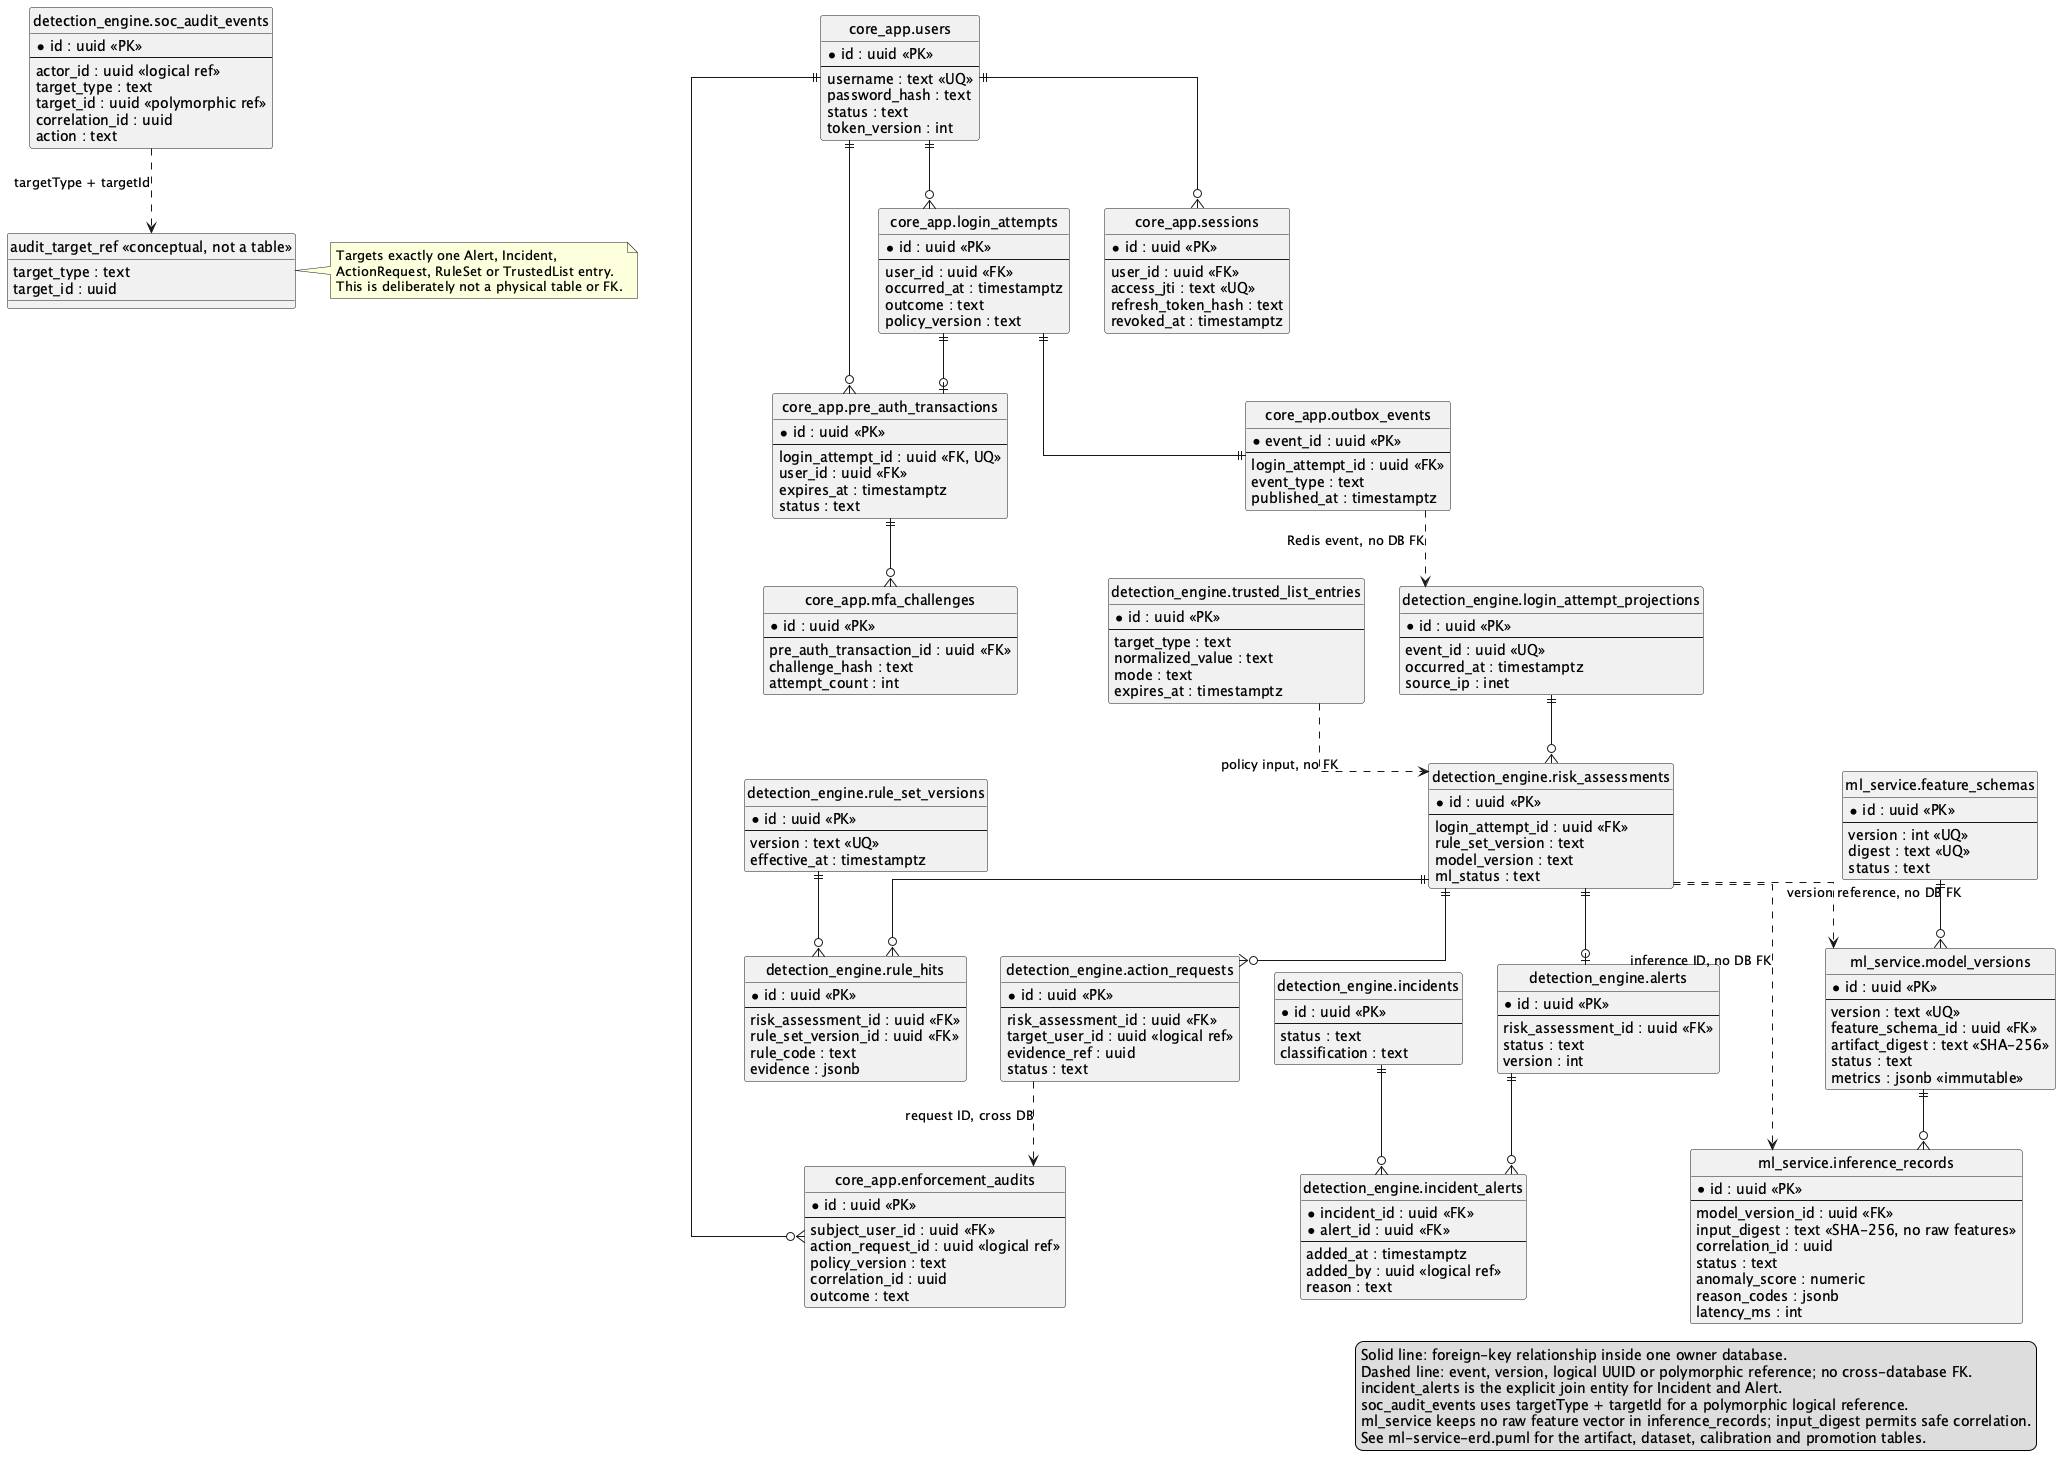

The diagram above was rendered by PlantUML. Its source (embedded in the PNG):
@startuml sentinel-auth-erd
hide circle
skinparam linetype ortho

entity "core_app.users" as users {
  * id : uuid <<PK>>
  --
  username : text <<UQ>>
  password_hash : text
  status : text
  token_version : int
}
entity "core_app.login_attempts" as login_attempts {
  * id : uuid <<PK>>
  --
  user_id : uuid <<FK>>
  occurred_at : timestamptz
  outcome : text
  policy_version : text
}
entity "core_app.pre_auth_transactions" as preauth {
  * id : uuid <<PK>>
  --
  login_attempt_id : uuid <<FK, UQ>>
  user_id : uuid <<FK>>
  expires_at : timestamptz
  status : text
}
entity "core_app.mfa_challenges" as mfa {
  * id : uuid <<PK>>
  --
  pre_auth_transaction_id : uuid <<FK>>
  challenge_hash : text
  attempt_count : int
}
entity "core_app.sessions" as sessions {
  * id : uuid <<PK>>
  --
  user_id : uuid <<FK>>
  access_jti : text <<UQ>>
  refresh_token_hash : text
  revoked_at : timestamptz
}
entity "core_app.outbox_events" as outbox {
  * event_id : uuid <<PK>>
  --
  login_attempt_id : uuid <<FK>>
  event_type : text
  published_at : timestamptz
}
entity "core_app.enforcement_audits" as enforcement_audits {
  * id : uuid <<PK>>
  --
  subject_user_id : uuid <<FK>>
  action_request_id : uuid <<logical ref>>
  policy_version : text
  correlation_id : uuid
  outcome : text
}

entity "detection_engine.login_attempt_projections" as projections {
  * id : uuid <<PK>>
  --
  event_id : uuid <<UQ>>
  occurred_at : timestamptz
  source_ip : inet
}
entity "detection_engine.risk_assessments" as assessments {
  * id : uuid <<PK>>
  --
  login_attempt_id : uuid <<FK>>
  rule_set_version : text
  model_version : text
  ml_status : text
}
entity "detection_engine.rule_set_versions" as rule_sets {
  * id : uuid <<PK>>
  --
  version : text <<UQ>>
  effective_at : timestamptz
}
entity "detection_engine.rule_hits" as rule_hits {
  * id : uuid <<PK>>
  --
  risk_assessment_id : uuid <<FK>>
  rule_set_version_id : uuid <<FK>>
  rule_code : text
  evidence : jsonb
}
entity "detection_engine.alerts" as alerts {
  * id : uuid <<PK>>
  --
  risk_assessment_id : uuid <<FK>>
  status : text
  version : int
}
entity "detection_engine.incidents" as incidents {
  * id : uuid <<PK>>
  --
  status : text
  classification : text
}
entity "detection_engine.incident_alerts" as incident_alerts {
  * incident_id : uuid <<FK>>
  * alert_id : uuid <<FK>>
  --
  added_at : timestamptz
  added_by : uuid <<logical ref>>
  reason : text
}
entity "detection_engine.action_requests" as action_requests {
  * id : uuid <<PK>>
  --
  risk_assessment_id : uuid <<FK>>
  target_user_id : uuid <<logical ref>>
  evidence_ref : uuid
  status : text
}
entity "detection_engine.trusted_list_entries" as trusted_list {
  * id : uuid <<PK>>
  --
  target_type : text
  normalized_value : text
  mode : text
  expires_at : timestamptz
}
entity "detection_engine.soc_audit_events" as soc_audit {
  * id : uuid <<PK>>
  --
  actor_id : uuid <<logical ref>>
  target_type : text
  target_id : uuid <<polymorphic ref>>
  correlation_id : uuid
  action : text
}
entity "audit_target_ref <<conceptual, not a table>>" as audit_target {
  target_type : text
  target_id : uuid
}
entity "ml_service.feature_schemas" as feature_schemas {
  * id : uuid <<PK>>
  --
  version : int <<UQ>>
  digest : text <<UQ>>
  status : text
}
entity "ml_service.model_versions" as models {
  * id : uuid <<PK>>
  --
  version : text <<UQ>>
  feature_schema_id : uuid <<FK>>
  artifact_digest : text <<SHA-256>>
  status : text
  metrics : jsonb <<immutable>>
}
entity "ml_service.inference_records" as inferences {
  * id : uuid <<PK>>
  --
  model_version_id : uuid <<FK>>
  input_digest : text <<SHA-256, no raw features>>
  correlation_id : uuid
  status : text
  anomaly_score : numeric
  reason_codes : jsonb
  latency_ms : int
}

users ||--o{ login_attempts
users ||--o{ preauth
users ||--o{ sessions
users ||--o{ enforcement_audits
login_attempts ||--o| preauth
preauth ||--o{ mfa
login_attempts ||--|| outbox

projections ||--o{ assessments
assessments ||--o{ rule_hits
rule_sets ||--o{ rule_hits
assessments ||--o| alerts
incidents ||--o{ incident_alerts
alerts ||--o{ incident_alerts
outbox ..> projections : Redis event, no DB FK
assessments ..> models : version reference, no DB FK
assessments ..> inferences : inference ID, no DB FK
trusted_list ..> assessments : policy input, no FK
assessments ||--o{ action_requests
action_requests ..> enforcement_audits : request ID, cross DB
soc_audit ..> audit_target : targetType + targetId
feature_schemas ||--o{ models
models ||--o{ inferences

note right of audit_target
Targets exactly one Alert, Incident,
ActionRequest, RuleSet or TrustedList entry.
This is deliberately not a physical table or FK.
end note

legend right
Solid line: foreign-key relationship inside one owner database.
Dashed line: event, version, logical UUID or polymorphic reference; no cross-database FK.
incident_alerts is the explicit join entity for Incident and Alert.
soc_audit_events uses targetType + targetId for a polymorphic logical reference.
ml_service keeps no raw feature vector in inference_records; input_digest permits safe correlation.
See ml-service-erd.puml for the artifact, dataset, calibration and promotion tables.
endlegend
@enduml